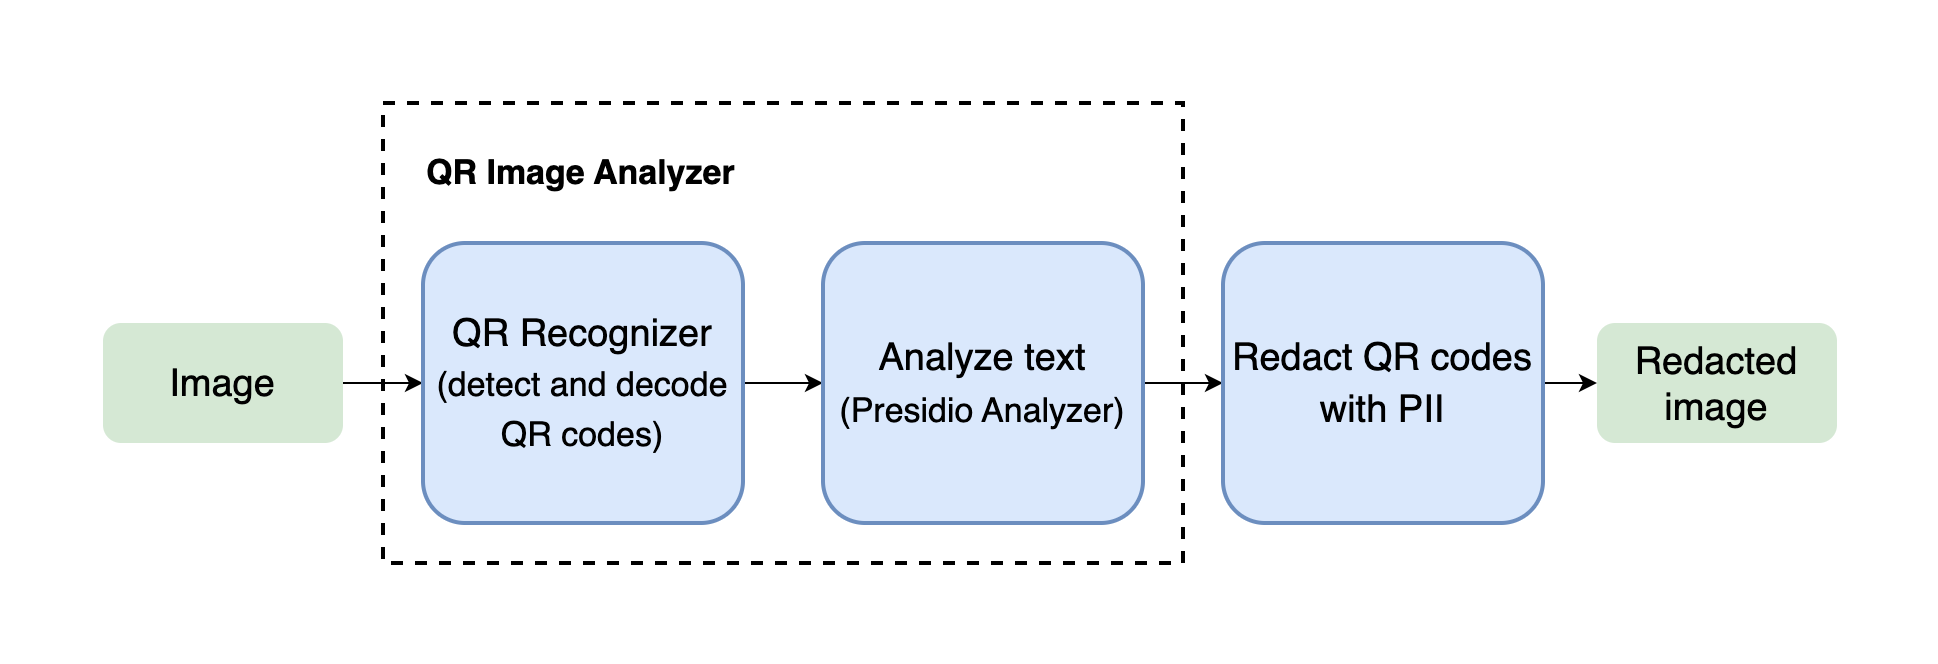

The diagram above was exported from draw.io. Its source (the exported page's mxGraphModel, read from the mxfile embedded in the PNG):
<mxGraphModel dx="892" dy="565" grid="1" gridSize="10" guides="1" tooltips="1" connect="1" arrows="1" fold="1" page="1" pageScale="1" pageWidth="827" pageHeight="1169" math="0" shadow="0">
  <root>
    <mxCell id="0" />
    <mxCell id="1" parent="0" />
    <mxCell id="2" style="edgeStyle=orthogonalEdgeStyle;rounded=0;orthogonalLoop=1;jettySize=auto;html=1;entryX=0;entryY=0.5;entryDx=0;entryDy=0;fontSize=17;" edge="1" source="3" target="5" parent="1">
      <mxGeometry relative="1" as="geometry" />
    </mxCell>
    <mxCell id="3" value="&lt;font style=&quot;font-size: 19px;&quot;&gt;Image&lt;/font&gt;" style="rounded=1;whiteSpace=wrap;html=1;fillColor=#d5e8d4;strokeColor=none;strokeWidth=2;" vertex="1" parent="1">
      <mxGeometry x="80" y="170" width="120" height="60" as="geometry" />
    </mxCell>
    <mxCell id="4" style="edgeStyle=orthogonalEdgeStyle;rounded=0;orthogonalLoop=1;jettySize=auto;html=1;entryX=0;entryY=0.5;entryDx=0;entryDy=0;fontSize=17;" edge="1" source="5" target="7" parent="1">
      <mxGeometry relative="1" as="geometry" />
    </mxCell>
    <mxCell id="5" value="&lt;span style=&quot;font-size: 19px;&quot;&gt;QR Recognizer&lt;/span&gt;&lt;br&gt;&lt;font style=&quot;font-size: 17px;&quot;&gt;(detect and decode QR codes)&lt;/font&gt;" style="rounded=1;whiteSpace=wrap;html=1;fontSize=21;fillColor=#dae8fc;strokeColor=#6c8ebf;strokeWidth=2;" vertex="1" parent="1">
      <mxGeometry x="240" y="130" width="160" height="140" as="geometry" />
    </mxCell>
    <mxCell id="6" style="edgeStyle=orthogonalEdgeStyle;rounded=0;orthogonalLoop=1;jettySize=auto;html=1;entryX=0;entryY=0.5;entryDx=0;entryDy=0;fontSize=17;" edge="1" source="7" target="9" parent="1">
      <mxGeometry relative="1" as="geometry" />
    </mxCell>
    <mxCell id="7" value="&lt;span style=&quot;font-size: 19px;&quot;&gt;Analyze text&lt;br&gt;&lt;/span&gt;&lt;font style=&quot;font-size: 17px;&quot;&gt;(Presidio Analyzer)&lt;/font&gt;" style="rounded=1;whiteSpace=wrap;html=1;fontSize=21;fillColor=#dae8fc;strokeColor=#6c8ebf;strokeWidth=2;" vertex="1" parent="1">
      <mxGeometry x="440" y="130" width="160" height="140" as="geometry" />
    </mxCell>
    <mxCell id="8" style="edgeStyle=orthogonalEdgeStyle;rounded=0;orthogonalLoop=1;jettySize=auto;html=1;fontSize=17;" edge="1" source="9" target="10" parent="1">
      <mxGeometry relative="1" as="geometry" />
    </mxCell>
    <mxCell id="9" value="&lt;span style=&quot;font-size: 19px;&quot;&gt;Redact QR codes with PII&lt;/span&gt;" style="rounded=1;whiteSpace=wrap;html=1;fontSize=21;fillColor=#dae8fc;strokeColor=#6c8ebf;strokeWidth=2;" vertex="1" parent="1">
      <mxGeometry x="640" y="130" width="160" height="140" as="geometry" />
    </mxCell>
    <mxCell id="10" value="&lt;font style=&quot;font-size: 19px;&quot;&gt;Redacted image&lt;/font&gt;" style="rounded=1;whiteSpace=wrap;html=1;fillColor=#d5e8d4;strokeColor=none;strokeWidth=2;" vertex="1" parent="1">
      <mxGeometry x="827" y="170" width="120" height="60" as="geometry" />
    </mxCell>
    <mxCell id="11" value="" style="rounded=0;whiteSpace=wrap;html=1;fontSize=17;fillColor=none;dashed=1;strokeWidth=2;" vertex="1" parent="1">
      <mxGeometry x="220" y="60" width="400" height="230" as="geometry" />
    </mxCell>
    <mxCell id="12" value="&lt;b&gt;QR Image Analyzer&lt;/b&gt;" style="text;html=1;strokeColor=none;fillColor=none;align=left;verticalAlign=middle;whiteSpace=wrap;rounded=0;fontSize=17;" vertex="1" parent="1">
      <mxGeometry x="240" y="80" width="200" height="30" as="geometry" />
    </mxCell>
  </root>
</mxGraphModel>